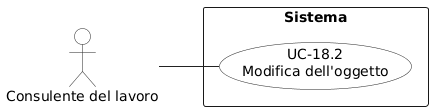

The diagram above was rendered by PlantUML. Its source (embedded in the PNG):
@startuml
left to right direction
skinparam shadowing false
skinparam backgroundColor white
skinparam packageStyle rectangle
skinparam linetype polyline

skinparam usecase {
  BorderColor #222222
  BackgroundColor white
  ArrowColor #222222
}
skinparam actor {
  BorderColor #222222
  BackgroundColor white
  ArrowColor #222222
}

actor "Consulente del lavoro" as CL

rectangle "Sistema" {
  usecase "UC-18.2\nModifica dell'oggetto" as UC182
}

CL -- UC182
@enduml